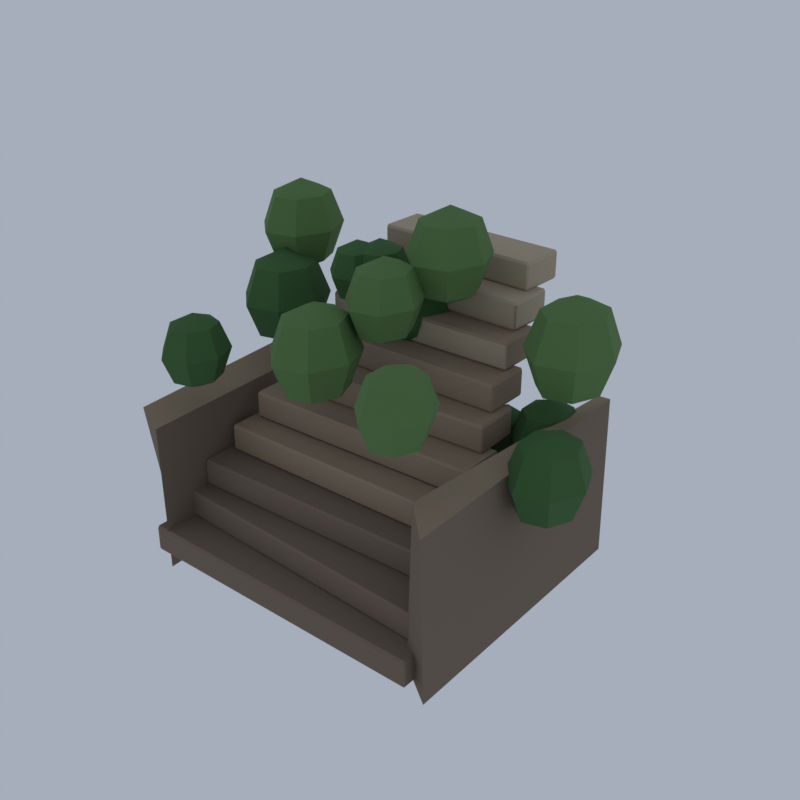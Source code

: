 # Source: FR02_02_forest_ruin_02.blend  (saved by Blender 5.2.45; exported with 4.5.12 LTS)
import bpy
from mathutils import Matrix  # noqa: F401  (used for matrix-valued properties, if any)

bpy.ops.wm.read_factory_settings(use_empty=True)
scene = bpy.context.scene
scene.name = 'Scene'

# ---- collections
col_collection = bpy.data.collections.new('Collection'); scene.collection.children.link(col_collection)

# ---- materials (node trees are filled in below, after node groups)
mat_vg_moss_grass = bpy.data.materials.new('vg_moss|Grass')
mat_vg_moss_grass.diffuse_color = (0.1062, 0.2047, 0.06191, 1.0)
mat_vg_ivy_grass = bpy.data.materials.new('vg_ivy|Grass')
mat_vg_ivy_grass.diffuse_color = (0.05112, 0.1332, 0.03847, 1.0)
mat_vg_f_cliff2_rock = bpy.data.materials.new('vg_f_cliff2|Rock')
mat_vg_f_cliff2_rock.diffuse_color = (0.1905, 0.139, 0.1011, 1.0)
mat_vg_f_cliff3_cobblestone = bpy.data.materials.new('vg_f_cliff3|Cobblestone')
mat_vg_f_cliff3_cobblestone.diffuse_color = (0.3112, 0.2349, 0.1573, 1.0)
mat_vg_f_cliff4_sandstone = bpy.data.materials.new('vg_f_cliff4|Sandstone')
mat_vg_f_cliff4_sandstone.diffuse_color = (0.4423, 0.3587, 0.2508, 1.0)

# ---- material node trees
mat_vg_moss_grass.use_nodes = True; mat_vg_moss_grass.node_tree.nodes.clear()
_N = mat_vg_moss_grass.node_tree.nodes; _L = mat_vg_moss_grass.node_tree.links
n0 = _N.new('ShaderNodeBsdfPrincipled'); n0.name = 'Principled BSDF'; n0.location = (-200, 100)
n0.inputs[0].default_value = (0.1062, 0.2047, 0.06191, 1.0)
n0.inputs[2].default_value = 1.0
n0.inputs[10].default_value = 0.005
n1 = _N.new('ShaderNodeOutputMaterial'); n1.name = 'Material Output'; n1.location = (200, 100)
_L.new(n0.outputs[0], n1.inputs[0])
n1.is_active_output = True
mat_vg_ivy_grass.use_nodes = True; mat_vg_ivy_grass.node_tree.nodes.clear()
_N = mat_vg_ivy_grass.node_tree.nodes; _L = mat_vg_ivy_grass.node_tree.links
n0 = _N.new('ShaderNodeBsdfPrincipled'); n0.name = 'Principled BSDF'; n0.location = (-200, 100)
n0.inputs[0].default_value = (0.05112, 0.1332, 0.03847, 1.0)
n0.inputs[2].default_value = 1.0
n0.inputs[10].default_value = 0.005
n1 = _N.new('ShaderNodeOutputMaterial'); n1.name = 'Material Output'; n1.location = (200, 100)
_L.new(n0.outputs[0], n1.inputs[0])
n1.is_active_output = True
mat_vg_f_cliff2_rock.use_nodes = True; mat_vg_f_cliff2_rock.node_tree.nodes.clear()
_N = mat_vg_f_cliff2_rock.node_tree.nodes; _L = mat_vg_f_cliff2_rock.node_tree.links
n0 = _N.new('ShaderNodeBsdfPrincipled'); n0.name = 'Principled BSDF'; n0.location = (-200, 100)
n0.inputs[0].default_value = (0.1905, 0.139, 0.1011, 1.0)
n0.inputs[2].default_value = 0.93
n0.inputs[10].default_value = 0.005
n1 = _N.new('ShaderNodeOutputMaterial'); n1.name = 'Material Output'; n1.location = (200, 100)
_L.new(n0.outputs[0], n1.inputs[0])
n1.is_active_output = True
mat_vg_f_cliff3_cobblestone.use_nodes = True; mat_vg_f_cliff3_cobblestone.node_tree.nodes.clear()
_N = mat_vg_f_cliff3_cobblestone.node_tree.nodes; _L = mat_vg_f_cliff3_cobblestone.node_tree.links
n0 = _N.new('ShaderNodeBsdfPrincipled'); n0.name = 'Principled BSDF'; n0.location = (-200, 100)
n0.inputs[0].default_value = (0.3112, 0.2349, 0.1573, 1.0)
n0.inputs[2].default_value = 0.9
n0.inputs[10].default_value = 0.005
n1 = _N.new('ShaderNodeOutputMaterial'); n1.name = 'Material Output'; n1.location = (200, 100)
_L.new(n0.outputs[0], n1.inputs[0])
n1.is_active_output = True
mat_vg_f_cliff4_sandstone.use_nodes = True; mat_vg_f_cliff4_sandstone.node_tree.nodes.clear()
_N = mat_vg_f_cliff4_sandstone.node_tree.nodes; _L = mat_vg_f_cliff4_sandstone.node_tree.links
n0 = _N.new('ShaderNodeBsdfPrincipled'); n0.name = 'Principled BSDF'; n0.location = (-200, 100)
n0.inputs[0].default_value = (0.4423, 0.3587, 0.2508, 1.0)
n0.inputs[2].default_value = 0.88
n0.inputs[10].default_value = 0.005
n1 = _N.new('ShaderNodeOutputMaterial'); n1.name = 'Material Output'; n1.location = (200, 100)
_L.new(n0.outputs[0], n1.inputs[0])
n1.is_active_output = True

# ---- world
world_world = bpy.data.worlds.new('World'); scene.world = world_world
world_world.use_nodes = True; world_world.node_tree.nodes.clear()
_N = world_world.node_tree.nodes; _L = world_world.node_tree.links
n0 = _N.new('ShaderNodeOutputWorld'); n0.name = 'World Output'; n0.location = (200, 100)
n1 = _N.new('ShaderNodeBackground'); n1.name = 'Background'; n1.location = (-200, 100)
n1.inputs[0].default_value = (0.42, 0.47, 0.55, 1.0)
n1.inputs[1].default_value = 0.9
_L.new(n1.outputs[0], n0.inputs[0])
n0.is_active_output = True
world_world.color = (0.05088, 0.05088, 0.05088)
world_world.sun_shadow_jitter_overblur = 0.0

# ---- meshes
me_forest_ruin = bpy.data.meshes.new('forest_ruin')
me_forest_ruin.from_pydata([(-8.779, 4.89, 21.64), (-8.779, 4.89, 14.02), (-6.552, 4.89, 20.52), (-7.39, 6.891, 20.52), (-9.275, 7.385, 20.52), (-10.79, 6.001, 20.52), (-10.79, 3.78, 20.52), (-9.275, 2.395, 20.52), (-7.39, 2.889, 20.52), (-5.629, 4.89, 17.83), (-6.815, 7.72, 17.83), (-9.48, 8.419, 17.83), (-11.62, 6.461, 17.83), (-11.62, 3.32, 17.83), (-9.48, 1.362, 17.83), (-6.815, 2.061, 17.83), (-6.552, 4.89, 15.14), (-7.39, 6.891, 15.14), (-9.275, 7.385, 15.14), (-10.79, 6.001, 15.14), (-10.79, 3.78, 15.14), (-9.275, 2.395, 15.14), (-7.39, 2.889, 15.14), (1.572, 4.708, 34.0), (1.572, 4.708, 25.08), (4.183, 4.708, 32.69), (3.2, 7.053, 32.69), (0.9913, 7.632, 32.69), (-0.7798, 6.009, 32.69), (-0.7798, 3.407, 32.69), (0.9913, 1.785, 32.69), (3.2, 2.364, 32.69), (5.264, 4.708, 29.54), (3.874, 8.024, 29.54), (0.7507, 8.843, 29.54), (-1.754, 6.548, 29.54), (-1.754, 2.868, 29.54), (0.7507, 0.5736, 29.54), (3.874, 1.393, 29.54), (4.183, 4.708, 26.39), (3.2, 7.053, 26.39), (0.9913, 7.632, 26.39), (-0.7798, 6.009, 26.39), (-0.7798, 3.407, 26.39), (0.9913, 1.785, 26.39), (3.2, 2.364, 26.39), (-16.65, 5.462, 32.84), (-16.65, 5.462, 23.87), (-14.03, 5.462, 31.53), (-15.01, 7.821, 31.53), (-17.24, 8.404, 31.53), (-19.02, 6.771, 31.53), (-19.02, 4.152, 31.53), (-17.24, 2.52, 31.53), (-15.01, 3.102, 31.53), (-12.94, 5.462, 28.35), (-14.34, 8.799, 28.35), (-17.48, 9.623, 28.35), (-20.0, 7.314, 28.35), (-20.0, 3.61, 28.35), (-17.48, 1.301, 28.35), (-14.34, 2.125, 28.35), (-14.03, 5.462, 25.18), (-15.01, 7.821, 25.18), (-17.24, 8.404, 25.18), (-19.02, 6.771, 25.18), (-19.02, 4.152, 25.18), (-17.24, 2.52, 25.18), (-15.01, 3.102, 25.18), (14.1, 5.05, 29.01), (14.1, 5.05, 19.41), (16.91, 5.05, 27.61), (15.85, 7.574, 27.61), (13.47, 8.197, 27.61), (11.57, 6.45, 27.61), (11.57, 3.649, 27.61), (13.47, 1.902, 27.61), (15.85, 2.526, 27.61), (18.07, 5.05, 24.21), (16.58, 8.619, 24.21), (13.21, 9.5, 24.21), (10.52, 7.03, 24.21), (10.52, 3.069, 24.21), (13.21, 0.5988, 24.21), (16.58, 1.48, 24.21), (16.91, 5.05, 20.82), (15.85, 7.574, 20.82), (13.47, 8.197, 20.82), (11.57, 6.45, 20.82), (11.57, 3.649, 20.82), (13.47, 1.902, 20.82), (15.85, 2.526, 20.82), (8.969, -3.466, 13.12), (8.969, -3.466, 5.248), (11.27, -3.466, 11.97), (10.41, -1.396, 11.97), (8.456, -0.8842, 11.97), (6.892, -2.317, 11.97), (6.892, -4.615, 11.97), (8.456, -6.047, 11.97), (10.41, -5.536, 11.97), (12.23, -3.466, 9.186), (11.0, -0.538, 9.186), (8.243, 0.1851, 9.186), (6.032, -1.841, 9.186), (6.032, -5.091, 9.186), (8.243, -7.117, 9.186), (11.0, -6.394, 9.186), (11.27, -3.466, 6.401), (10.41, -1.396, 6.401), (8.456, -0.8842, 6.401), (6.892, -2.317, 6.401), (6.892, -4.615, 6.401), (8.456, -6.047, 6.401), (10.41, -5.536, 6.401), (-0.564, -1.375, 30.68), (-0.564, -1.375, 22.77), (1.752, -1.375, 29.52), (0.8802, 0.7057, 29.52), (-1.079, 1.219, 29.52), (-2.651, -0.2201, 29.52), (-2.651, -2.529, 29.52), (-1.079, -3.969, 29.52), (0.8802, -3.455, 29.52), (2.712, -1.375, 26.73), (1.478, 1.567, 26.73), (-1.293, 2.294, 26.73), (-3.515, 0.2581, 26.73), (-3.515, -3.007, 26.73), (-1.293, -5.043, 26.73), (1.478, -4.317, 26.73), (1.752, -1.375, 23.93), (0.8802, 0.7057, 23.93), (-1.079, 1.219, 23.93), (-2.651, -0.2201, 23.93), (-2.651, -2.529, 23.93), (-1.079, -3.969, 23.93), (0.8802, -3.455, 23.93), (8.722, -10.91, 27.1), (8.722, -10.91, 19.47), (10.96, -10.91, 25.98), (10.11, -8.909, 25.98), (8.225, -8.413, 25.98), (6.71, -9.801, 25.98), (6.71, -12.03, 25.98), (8.225, -13.41, 25.98), (10.11, -12.92, 25.98), (11.88, -10.91, 23.29), (10.69, -8.078, 23.29), (8.02, -7.378, 23.29), (5.877, -9.34, 23.29), (5.877, -12.49, 23.29), (8.02, -14.45, 23.29), (10.69, -13.75, 23.29), (10.96, -10.91, 20.59), (10.11, -8.909, 20.59), (8.225, -8.413, 20.59), (6.71, -9.801, 20.59), (6.71, -12.03, 20.59), (8.225, -13.41, 20.59), (10.11, -12.92, 20.59), (-4.169, -6.137, 27.2), (-4.169, -6.137, 17.82), (-1.423, -6.137, 25.83), (-2.457, -3.67, 25.83), (-4.78, -3.061, 25.83), (-6.643, -4.768, 25.83), (-6.643, -7.505, 25.83), (-4.78, -9.212, 25.83), (-2.457, -8.603, 25.83), (-0.2857, -6.137, 22.51), (-1.748, -2.649, 22.51), (-5.033, -1.787, 22.51), (-7.668, -4.201, 22.51), (-7.668, -8.072, 22.51), (-5.033, -10.49, 22.51), (-1.748, -9.624, 22.51), (-1.423, -6.137, 19.2), (-2.457, -3.67, 19.2), (-4.78, -3.061, 19.2), (-6.643, -4.768, 19.2), (-6.643, -7.505, 19.2), (-4.78, -9.212, 19.2), (-2.457, -8.603, 19.2), (-14.73, -10.36, 24.72), (-14.73, -10.36, 17.61), (-12.65, -10.36, 23.68), (-13.44, -8.487, 23.68), (-15.2, -8.026, 23.68), (-16.61, -9.319, 23.68), (-16.61, -11.39, 23.68), (-15.2, -12.69, 23.68), (-13.44, -12.22, 23.68), (-11.79, -10.36, 21.16), (-12.9, -7.713, 21.16), (-15.39, -7.061, 21.16), (-17.38, -8.89, 21.16), (-17.38, -11.82, 21.16), (-15.39, -13.65, 21.16), (-12.9, -13.0, 21.16), (-12.65, -10.36, 18.65), (-13.44, -8.487, 18.65), (-15.2, -8.026, 18.65), (-16.61, -9.319, 18.65), (-16.61, -11.39, 18.65), (-15.2, -12.69, 18.65), (-13.44, -12.22, 18.65), (6.3, 6.005, 16.24), (6.3, 6.005, 8.588), (8.54, 6.005, 15.12), (7.697, 8.017, 15.12), (5.801, 8.514, 15.12), (4.282, 7.122, 15.12), (4.282, 4.888, 15.12), (5.801, 3.496, 15.12), (7.697, 3.993, 15.12), (9.468, 6.005, 12.41), (8.275, 8.851, 12.41), (5.595, 9.553, 12.41), (3.445, 7.584, 12.41), (3.445, 4.426, 12.41), (5.595, 2.457, 12.41), (8.275, 3.159, 12.41), (8.54, 6.005, 9.709), (7.697, 8.017, 9.709), (5.801, 8.514, 9.709), (4.282, 7.122, 9.709), (4.282, 4.888, 9.709), (5.801, 3.496, 9.709), (7.697, 3.993, 9.709), (-8.05, 3.639, 29.14), (-8.05, 3.639, 23.07), (-6.274, 3.639, 28.25), (-6.943, 5.234, 28.25), (-8.445, 5.627, 28.25), (-9.649, 4.524, 28.25), (-9.649, 2.754, 28.25), (-8.445, 1.651, 28.25), (-6.943, 2.045, 28.25), (-5.539, 3.639, 26.11), (-6.484, 5.894, 26.11), (-8.608, 6.451, 26.11), (-10.31, 4.891, 26.11), (-10.31, 2.388, 26.11), (-8.608, 0.8271, 26.11), (-6.484, 1.384, 26.11), (-6.274, 3.639, 23.96), (-6.943, 5.234, 23.96), (-8.445, 5.627, 23.96), (-9.649, 4.524, 23.96), (-9.649, 2.754, 23.96), (-8.445, 1.651, 23.96), (-6.943, 2.045, 23.96), (11.12, 6.784, 18.04), (11.12, 6.784, 10.42), (13.35, 6.784, 16.92), (12.51, 8.788, 16.92), (10.62, 9.282, 16.92), (9.108, 7.896, 16.92), (9.108, 5.672, 16.92), (10.62, 4.286, 16.92), (12.51, 4.781, 16.92), (14.27, 6.784, 14.23), (13.08, 9.617, 14.23), (10.42, 10.32, 14.23), (8.275, 8.357, 14.23), (8.275, 5.212, 14.23), (10.42, 3.251, 14.23), (13.08, 3.951, 14.23), (13.35, 6.784, 11.53), (12.51, 8.788, 11.53), (10.62, 9.282, 11.53), (9.108, 7.896, 11.53), (9.108, 5.672, 11.53), (10.62, 4.286, 11.53), (12.51, 4.781, 11.53), (-6.494, 4.972, 29.25), (-6.494, 4.972, 22.48), (-4.513, 4.972, 28.26), (-5.259, 6.751, 28.26), (-6.935, 7.191, 28.26), (-8.279, 5.959, 28.26), (-8.279, 3.984, 28.26), (-6.935, 2.753, 28.26), (-5.259, 3.192, 28.26), (-3.692, 4.972, 25.86), (-4.747, 7.488, 25.86), (-7.118, 8.11, 25.86), (-9.018, 6.368, 25.86), (-9.018, 3.575, 25.86), (-7.118, 1.834, 25.86), (-4.747, 2.455, 25.86), (-4.513, 4.972, 23.47), (-5.259, 6.751, 23.47), (-6.935, 7.191, 23.47), (-8.279, 5.959, 23.47), (-8.279, 3.984, 23.47), (-6.935, 2.753, 23.47), (-5.259, 3.192, 23.47), (16.48, -1.363, 20.21), (16.48, -1.363, 11.71), (18.97, -1.363, 18.97), (18.03, 0.8715, 18.97), (15.93, 1.423, 18.97), (14.24, -0.1229, 18.97), (14.24, -2.603, 18.97), (15.93, -4.149, 18.97), (18.03, -3.597, 18.97), (20.0, -1.363, 15.96), (18.68, 1.797, 15.96), (15.7, 2.577, 15.96), (13.31, 0.3907, 15.96), (13.31, -3.117, 15.96), (15.7, -5.303, 15.96), (18.68, -4.523, 15.96), (18.97, -1.363, 12.96), (18.03, 0.8715, 12.96), (15.93, 1.423, 12.96), (14.24, -0.1229, 12.96), (14.24, -2.603, 12.96), (15.93, -4.149, 12.96), (18.03, -3.597, 12.96), (-3.656, 7.214, 26.81), (-3.656, 7.214, 18.43), (-1.203, 7.214, 25.58), (-2.127, 9.417, 25.58), (-4.202, 9.961, 25.58), (-5.866, 8.437, 25.58), (-5.866, 5.992, 25.58), (-4.202, 4.467, 25.58), (-2.127, 5.012, 25.58), (-0.1872, 7.214, 22.62), (-1.493, 10.33, 22.62), (-4.428, 11.1, 22.62), (-6.781, 8.943, 22.62), (-6.781, 5.485, 22.62), (-4.428, 3.33, 22.62), (-1.493, 4.099, 22.62), (-1.203, 7.214, 19.66), (-2.127, 9.417, 19.66), (-4.202, 9.961, 19.66), (-5.866, 8.437, 19.66), (-5.866, 5.992, 19.66), (-4.202, 4.467, 19.66), (-2.127, 5.012, 19.66), (-15.67, 1.917, 27.13), (-15.67, 1.917, 17.59), (-12.88, 1.917, 25.73), (-13.93, 4.422, 25.73), (-16.29, 5.041, 25.73), (-18.18, 3.307, 25.73), (-18.18, 0.526, 25.73), (-16.29, -1.208, 25.73), (-13.93, -0.5892, 25.73), (-11.72, 1.917, 22.36), (-13.21, 5.46, 22.36), (-16.54, 6.336, 22.36), (-19.22, 3.883, 22.36), (-19.22, -0.05005, 22.36), (-16.54, -2.502, 22.36), (-13.21, -1.627, 22.36), (-12.88, 1.917, 18.99), (-13.93, 4.422, 18.99), (-16.29, 5.041, 18.99), (-18.18, 3.307, 18.99), (-18.18, 0.526, 18.99), (-16.29, -1.208, 18.99), (-13.93, -0.5892, 18.99), (-16.91, -14.76, 1.464), (-16.91, -14.92, 1.709), (-17.03, -14.76, 1.709), (-16.91, -14.92, 3.912), (-16.91, -14.76, 4.156), (-17.03, -14.76, 3.912), (-16.9, -10.42, 1.464), (-17.02, -10.42, 1.709), (-16.9, -10.26, 1.709), (-16.9, -10.42, 4.156), (-16.9, -10.26, 3.912), (-17.02, -10.42, 3.912), (12.77, -14.84, 1.464), (12.9, -14.85, 1.709), (12.77, -15.0, 1.709), (12.77, -14.84, 4.156), (12.77, -15.0, 3.912), (12.9, -14.85, 3.912), (12.78, -10.5, 1.464), (12.78, -10.34, 1.709), (12.9, -10.5, 1.709), (12.78, -10.5, 4.156), (12.9, -10.5, 3.912), (12.78, -10.34, 3.912), (-14.63, -6.614, 9.541), (-14.63, -6.77, 9.786), (-14.76, -6.616, 9.786), (-14.68, -2.27, 9.541), (-14.8, -2.272, 9.786), (-14.68, -2.115, 9.786), (10.55, -6.233, 9.541), (10.68, -6.231, 9.786), (10.55, -6.388, 9.786), (10.51, -1.889, 9.541), (10.51, -1.733, 9.786), (10.63, -1.887, 9.786), (-14.63, -6.77, 11.99), (-14.76, -6.616, 11.99), (-14.63, -6.614, 12.23), (-14.68, -2.27, 12.23), (-14.8, -2.272, 11.99), (-14.68, -2.115, 11.99), (10.51, -1.889, 12.23), (10.51, -1.733, 11.99), (10.55, -6.388, 11.99), (10.68, -6.231, 11.99), (-18.68, -11.4, 0.296), (-18.43, 14.08, 1.216), (-15.54, 14.21, 1.721), (-15.57, -14.79, 0.08641), (-15.48, -14.97, 14.92), (-18.58, -13.8, 15.61), (-15.55, 10.26, 15.77), (-18.57, 13.33, 16.95), (11.63, -13.1, 2.071), (11.11, 14.5, 2.649), (14.42, 12.15, 1.078), (14.16, -14.13, 0.0), (14.13, -14.68, 15.97), (11.65, -12.57, 17.19), (14.51, 11.42, 17.35), (11.7, 14.37, 15.63), (-16.21, -11.35, 4.156), (-16.21, -11.51, 4.401), (-16.33, -11.35, 4.401), (-16.21, -11.51, 6.604), (-16.21, -11.35, 6.849), (-16.33, -11.35, 6.604), (-16.08, -7.01, 4.156), (-16.2, -7.004, 4.401), (-16.07, -6.855, 4.401), (-16.08, -7.01, 6.849), (-16.07, -6.855, 6.604), (-16.2, -7.004, 6.604), (11.95, -12.67, 4.156), (12.08, -12.67, 4.401), (11.95, -12.82, 4.401), (11.95, -12.67, 6.849), (11.95, -12.82, 6.604), (12.08, -12.67, 6.604), (12.08, -8.324, 4.156), (12.09, -8.169, 4.401), (12.21, -8.33, 4.401), (12.08, -8.324, 6.849), (12.21, -8.33, 6.604), (12.09, -8.169, 6.604), (-13.86, -4.004, 12.23), (-13.86, -4.159, 12.48), (-13.99, -4.008, 12.48), (-13.95, 0.3395, 12.23), (-14.07, 0.3356, 12.48), (-13.95, 0.4946, 12.48), (9.824, -3.256, 12.23), (9.949, -3.252, 12.48), (9.827, -3.411, 12.48), (9.735, 1.087, 12.23), (9.732, 1.243, 12.48), (-15.36, -9.647, 6.849), (-15.35, -9.802, 7.093), (-15.48, -9.651, 7.093), (-15.35, -9.802, 9.296), (-15.36, -9.647, 9.541), (-15.48, -9.651, 9.296), (-15.45, -5.303, 6.849), (-15.57, -5.307, 7.093), (-15.45, -5.148, 7.093), (-15.45, -5.303, 9.541), (-15.45, -5.148, 9.296), (-15.57, -5.307, 9.296), (11.32, -8.786, 6.849), (11.45, -8.782, 7.093), (11.32, -8.941, 7.093), (11.32, -8.786, 9.541), (11.32, -8.941, 9.296), (11.45, -8.782, 9.296), (11.23, -4.443, 6.849), (11.23, -4.287, 7.093), (11.35, -4.439, 7.093), (11.23, -4.443, 9.541), (11.35, -4.439, 9.296), (11.23, -4.287, 9.296), (10.55, -6.233, 12.23), (10.63, -1.887, 11.99), (-12.38, 1.762, 17.62), (-12.38, 1.607, 17.86), (-12.51, 1.76, 17.86), (-12.38, 1.607, 20.07), (-12.38, 1.762, 20.31), (-12.51, 1.76, 20.07), (-12.44, 6.107, 17.62), (-12.56, 6.105, 17.86), (-12.44, 6.262, 17.86), (-12.44, 6.107, 20.31), (-12.44, 6.262, 20.07), (-12.56, 6.105, 20.07), (8.312, 2.149, 17.62), (8.437, 2.151, 17.86), (8.314, 1.994, 17.86), (8.312, 2.149, 20.31), (8.314, 1.994, 20.07), (8.437, 2.151, 20.07), (8.26, 6.494, 17.62), (8.258, 6.649, 17.86), (8.385, 6.496, 17.86), (8.26, 6.494, 20.31), (8.385, 6.496, 20.07), (8.258, 6.649, 20.07), (-13.86, -4.159, 14.68), (-13.86, -4.004, 14.93), (-13.99, -4.008, 14.68), (-13.95, 0.3395, 14.93), (-13.95, 0.4946, 14.68), (-14.07, 0.3356, 14.68), (9.824, -3.256, 14.93), (9.827, -3.411, 14.68), (9.949, -3.252, 14.68), (9.86, 1.091, 12.48), (9.735, 1.087, 14.93), (9.86, 1.091, 14.68), (9.732, 1.243, 14.68), (-11.63, 4.502, 20.31), (-11.62, 4.347, 20.55), (-11.75, 4.499, 20.55), (-11.62, 4.347, 22.76), (-11.63, 4.502, 23.0), (-11.75, 4.499, 22.76), (-11.7, 8.846, 20.31), (-11.82, 8.843, 20.55), (-11.7, 9.001, 20.55), (7.573, 4.997, 20.31), (7.698, 5.0, 20.55), (7.576, 4.841, 20.55), (7.573, 4.997, 23.0), (7.576, 4.841, 22.76), (7.698, 5.0, 22.76), (7.501, 9.341, 20.31), (7.498, 9.496, 20.55), (7.626, 9.344, 20.55), (-11.7, 9.001, 22.76), (-11.82, 8.843, 22.76), (-11.7, 8.846, 23.0), (7.501, 9.341, 23.0), (7.498, 9.496, 22.76), (7.626, 9.344, 22.76), (-13.07, -1.476, 14.93), (-13.06, -1.631, 15.17), (-13.19, -1.483, 15.17), (-13.06, -1.631, 17.37), (-13.07, -1.476, 17.62), (-13.19, -1.483, 17.37), (-13.23, 2.864, 14.93), (-13.35, 2.857, 15.17), (-13.24, 3.019, 15.17), (-13.23, 2.864, 17.62), (-13.24, 3.019, 17.37), (-13.35, 2.857, 17.37), (9.104, -0.1944, 14.93), (9.229, -0.1872, 15.17), (9.11, -0.3494, 15.17), (9.104, -0.1944, 17.62), (9.11, -0.3494, 17.37), (9.229, -0.1872, 17.37), (8.942, 4.146, 14.93), (8.937, 4.301, 15.17), (9.067, 4.153, 15.17), (8.942, 4.146, 17.62), (9.067, 4.153, 17.37), (8.937, 4.301, 17.37), (6.772, 7.427, 23.0), (6.897, 7.425, 23.25), (6.771, 7.272, 23.25), (6.809, 11.77, 23.0), (6.81, 11.93, 23.25), (6.933, 11.77, 23.25), (-10.9, 12.0, 23.0), (-10.93, 7.657, 23.0), (-11.06, 7.659, 23.25), (-11.02, 12.0, 23.25), (-10.93, 7.502, 23.25), (-10.93, 7.502, 25.45), (-11.06, 7.659, 25.45), (6.933, 11.77, 25.45), (6.81, 11.93, 25.45), (6.771, 7.272, 25.45), (6.897, 7.425, 25.45), (-11.02, 12.0, 25.45), (-10.2, 10.5, 25.69), (-10.2, 10.35, 25.94), (-10.32, 10.5, 25.94), (-10.2, 10.35, 28.14), (-10.2, 10.5, 28.39), (-10.32, 10.5, 28.14), (-10.14, 14.84, 25.69), (-10.26, 14.85, 25.94), (-10.14, 15.0, 25.94), (-10.14, 14.84, 28.39), (-10.14, 15.0, 28.14), (-10.26, 14.85, 28.14), (6.013, 10.17, 25.69), (6.138, 10.17, 25.94), (6.011, 10.02, 25.94), (6.013, 10.17, 28.39), (6.011, 10.02, 28.14), (6.138, 10.17, 28.14), (6.07, 14.51, 25.69), (6.072, 14.67, 25.94), (6.195, 14.51, 25.94), (6.07, 14.51, 28.39), (6.195, 14.51, 28.14), (6.072, 14.67, 28.14), (-10.93, 7.657, 25.69), (-10.9, 12.16, 23.25), (-10.9, 12.0, 25.69), (-10.9, 12.16, 25.45), (6.772, 7.427, 25.69), (6.809, 11.77, 25.69)], [], [(0, 2, 3), (1, 17, 16), (2, 9, 10, 3), (9, 16, 17, 10), (0, 3, 4), (1, 18, 17), (3, 10, 11, 4), (10, 17, 18, 11), (0, 4, 5), (1, 19, 18), (4, 11, 12, 5), (11, 18, 19, 12), (0, 5, 6), (1, 20, 19), (5, 12, 13, 6), (12, 19, 20, 13), (0, 6, 7), (1, 21, 20), (6, 13, 14, 7), (13, 20, 21, 14), (0, 7, 8), (1, 22, 21), (7, 14, 15, 8), (14, 21, 22, 15), (0, 8, 2), (1, 16, 22), (8, 15, 9, 2), (15, 22, 16, 9), (23, 25, 26), (24, 40, 39), (25, 32, 33, 26), (32, 39, 40, 33), (23, 26, 27), (24, 41, 40), (26, 33, 34, 27), (33, 40, 41, 34), (23, 27, 28), (24, 42, 41), (27, 34, 35, 28), (34, 41, 42, 35), (23, 28, 29), (24, 43, 42), (28, 35, 36, 29), (35, 42, 43, 36), (23, 29, 30), (24, 44, 43), (29, 36, 37, 30), (36, 43, 44, 37), (23, 30, 31), (24, 45, 44), (30, 37, 38, 31), (37, 44, 45, 38), (23, 31, 25), (24, 39, 45), (31, 38, 32, 25), (38, 45, 39, 32), (46, 48, 49), (47, 63, 62), (48, 55, 56, 49), (55, 62, 63, 56), (46, 49, 50), (47, 64, 63), (49, 56, 57, 50), (56, 63, 64, 57), (46, 50, 51), (47, 65, 64), (50, 57, 58, 51), (57, 64, 65, 58), (46, 51, 52), (47, 66, 65), (51, 58, 59, 52), (58, 65, 66, 59), (46, 52, 53), (47, 67, 66), (52, 59, 60, 53), (59, 66, 67, 60), (46, 53, 54), (47, 68, 67), (53, 60, 61, 54), (60, 67, 68, 61), (46, 54, 48), (47, 62, 68), (54, 61, 55, 48), (61, 68, 62, 55), (69, 71, 72), (70, 86, 85), (71, 78, 79, 72), (78, 85, 86, 79), (69, 72, 73), (70, 87, 86), (72, 79, 80, 73), (79, 86, 87, 80), (69, 73, 74), (70, 88, 87), (73, 80, 81, 74), (80, 87, 88, 81), (69, 74, 75), (70, 89, 88), (74, 81, 82, 75), (81, 88, 89, 82), (69, 75, 76), (70, 90, 89), (75, 82, 83, 76), (82, 89, 90, 83), (69, 76, 77), (70, 91, 90), (76, 83, 84, 77), (83, 90, 91, 84), (69, 77, 71), (70, 85, 91), (77, 84, 78, 71), (84, 91, 85, 78), (92, 94, 95), (93, 109, 108), (94, 101, 102, 95), (101, 108, 109, 102), (92, 95, 96), (93, 110, 109), (95, 102, 103, 96), (102, 109, 110, 103), (92, 96, 97), (93, 111, 110), (96, 103, 104, 97), (103, 110, 111, 104), (92, 97, 98), (93, 112, 111), (97, 104, 105, 98), (104, 111, 112, 105), (92, 98, 99), (93, 113, 112), (98, 105, 106, 99), (105, 112, 113, 106), (92, 99, 100), (93, 114, 113), (99, 106, 107, 100), (106, 113, 114, 107), (92, 100, 94), (93, 108, 114), (100, 107, 101, 94), (107, 114, 108, 101), (115, 117, 118), (116, 132, 131), (117, 124, 125, 118), (124, 131, 132, 125), (115, 118, 119), (116, 133, 132), (118, 125, 126, 119), (125, 132, 133, 126), (115, 119, 120), (116, 134, 133), (119, 126, 127, 120), (126, 133, 134, 127), (115, 120, 121), (116, 135, 134), (120, 127, 128, 121), (127, 134, 135, 128), (115, 121, 122), (116, 136, 135), (121, 128, 129, 122), (128, 135, 136, 129), (115, 122, 123), (116, 137, 136), (122, 129, 130, 123), (129, 136, 137, 130), (115, 123, 117), (116, 131, 137), (123, 130, 124, 117), (130, 137, 131, 124), (138, 140, 141), (139, 155, 154), (140, 147, 148, 141), (147, 154, 155, 148), (138, 141, 142), (139, 156, 155), (141, 148, 149, 142), (148, 155, 156, 149), (138, 142, 143), (139, 157, 156), (142, 149, 150, 143), (149, 156, 157, 150), (138, 143, 144), (139, 158, 157), (143, 150, 151, 144), (150, 157, 158, 151), (138, 144, 145), (139, 159, 158), (144, 151, 152, 145), (151, 158, 159, 152), (138, 145, 146), (139, 160, 159), (145, 152, 153, 146), (152, 159, 160, 153), (138, 146, 140), (139, 154, 160), (146, 153, 147, 140), (153, 160, 154, 147), (161, 163, 164), (162, 178, 177), (163, 170, 171, 164), (170, 177, 178, 171), (161, 164, 165), (162, 179, 178), (164, 171, 172, 165), (171, 178, 179, 172), (161, 165, 166), (162, 180, 179), (165, 172, 173, 166), (172, 179, 180, 173), (161, 166, 167), (162, 181, 180), (166, 173, 174, 167), (173, 180, 181, 174), (161, 167, 168), (162, 182, 181), (167, 174, 175, 168), (174, 181, 182, 175), (161, 168, 169), (162, 183, 182), (168, 175, 176, 169), (175, 182, 183, 176), (161, 169, 163), (162, 177, 183), (169, 176, 170, 163), (176, 183, 177, 170), (184, 186, 187), (185, 201, 200), (186, 193, 194, 187), (193, 200, 201, 194), (184, 187, 188), (185, 202, 201), (187, 194, 195, 188), (194, 201, 202, 195), (184, 188, 189), (185, 203, 202), (188, 195, 196, 189), (195, 202, 203, 196), (184, 189, 190), (185, 204, 203), (189, 196, 197, 190), (196, 203, 204, 197), (184, 190, 191), (185, 205, 204), (190, 197, 198, 191), (197, 204, 205, 198), (184, 191, 192), (185, 206, 205), (191, 198, 199, 192), (198, 205, 206, 199), (184, 192, 186), (185, 200, 206), (192, 199, 193, 186), (199, 206, 200, 193), (207, 209, 210), (208, 224, 223), (209, 216, 217, 210), (216, 223, 224, 217), (207, 210, 211), (208, 225, 224), (210, 217, 218, 211), (217, 224, 225, 218), (207, 211, 212), (208, 226, 225), (211, 218, 219, 212), (218, 225, 226, 219), (207, 212, 213), (208, 227, 226), (212, 219, 220, 213), (219, 226, 227, 220), (207, 213, 214), (208, 228, 227), (213, 220, 221, 214), (220, 227, 228, 221), (207, 214, 215), (208, 229, 228), (214, 221, 222, 215), (221, 228, 229, 222), (207, 215, 209), (208, 223, 229), (215, 222, 216, 209), (222, 229, 223, 216), (230, 232, 233), (231, 247, 246), (232, 239, 240, 233), (239, 246, 247, 240), (230, 233, 234), (231, 248, 247), (233, 240, 241, 234), (240, 247, 248, 241), (230, 234, 235), (231, 249, 248), (234, 241, 242, 235), (241, 248, 249, 242), (230, 235, 236), (231, 250, 249), (235, 242, 243, 236), (242, 249, 250, 243), (230, 236, 237), (231, 251, 250), (236, 243, 244, 237), (243, 250, 251, 244), (230, 237, 238), (231, 252, 251), (237, 244, 245, 238), (244, 251, 252, 245), (230, 238, 232), (231, 246, 252), (238, 245, 239, 232), (245, 252, 246, 239), (253, 255, 256), (254, 270, 269), (255, 262, 263, 256), (262, 269, 270, 263), (253, 256, 257), (254, 271, 270), (256, 263, 264, 257), (263, 270, 271, 264), (253, 257, 258), (254, 272, 271), (257, 264, 265, 258), (264, 271, 272, 265), (253, 258, 259), (254, 273, 272), (258, 265, 266, 259), (265, 272, 273, 266), (253, 259, 260), (254, 274, 273), (259, 266, 267, 260), (266, 273, 274, 267), (253, 260, 261), (254, 275, 274), (260, 267, 268, 261), (267, 274, 275, 268), (253, 261, 255), (254, 269, 275), (261, 268, 262, 255), (268, 275, 269, 262), (276, 278, 279), (277, 293, 292), (278, 285, 286, 279), (285, 292, 293, 286), (276, 279, 280), (277, 294, 293), (279, 286, 287, 280), (286, 293, 294, 287), (276, 280, 281), (277, 295, 294), (280, 287, 288, 281), (287, 294, 295, 288), (276, 281, 282), (277, 296, 295), (281, 288, 289, 282), (288, 295, 296, 289), (276, 282, 283), (277, 297, 296), (282, 289, 290, 283), (289, 296, 297, 290), (276, 283, 284), (277, 298, 297), (283, 290, 291, 284), (290, 297, 298, 291), (276, 284, 278), (277, 292, 298), (284, 291, 285, 278), (291, 298, 292, 285), (299, 301, 302), (300, 316, 315), (301, 308, 309, 302), (308, 315, 316, 309), (299, 302, 303), (300, 317, 316), (302, 309, 310, 303), (309, 316, 317, 310), (299, 303, 304), (300, 318, 317), (303, 310, 311, 304), (310, 317, 318, 311), (299, 304, 305), (300, 319, 318), (304, 311, 312, 305), (311, 318, 319, 312), (299, 305, 306), (300, 320, 319), (305, 312, 313, 306), (312, 319, 320, 313), (299, 306, 307), (300, 321, 320), (306, 313, 314, 307), (313, 320, 321, 314), (299, 307, 301), (300, 315, 321), (307, 314, 308, 301), (314, 321, 315, 308), (322, 324, 325), (323, 339, 338), (324, 331, 332, 325), (331, 338, 339, 332), (322, 325, 326), (323, 340, 339), (325, 332, 333, 326), (332, 339, 340, 333), (322, 326, 327), (323, 341, 340), (326, 333, 334, 327), (333, 340, 341, 334), (322, 327, 328), (323, 342, 341), (327, 334, 335, 328), (334, 341, 342, 335), (322, 328, 329), (323, 343, 342), (328, 335, 336, 329), (335, 342, 343, 336), (322, 329, 330), (323, 344, 343), (329, 336, 337, 330), (336, 343, 344, 337), (322, 330, 324), (323, 338, 344), (330, 337, 331, 324), (337, 344, 338, 331), (345, 347, 348), (346, 362, 361), (347, 354, 355, 348), (354, 361, 362, 355), (345, 348, 349), (346, 363, 362), (348, 355, 356, 349), (355, 362, 363, 356), (345, 349, 350), (346, 364, 363), (349, 356, 357, 350), (356, 363, 364, 357), (345, 350, 351), (346, 365, 364), (350, 357, 358, 351), (357, 364, 365, 358), (345, 351, 352), (346, 366, 365), (351, 358, 359, 352), (358, 365, 366, 359), (345, 352, 353), (346, 367, 366), (352, 359, 360, 353), (359, 366, 367, 360), (345, 353, 347), (346, 361, 367), (353, 360, 354, 347), (360, 367, 361, 354), (368, 369, 370), (371, 372, 373), (374, 375, 376), (377, 378, 379), (380, 381, 382), (383, 384, 385), (386, 387, 388), (389, 390, 391), (374, 368, 370, 375), (369, 371, 373, 370), (372, 377, 379, 373), (378, 376, 375, 379), (386, 374, 376, 387), (377, 389, 391, 378), (390, 388, 387, 391), (380, 386, 388, 381), (389, 383, 385, 390), (384, 382, 381, 385), (368, 380, 382, 369), (383, 372, 371, 384), (374, 386, 380, 368), (370, 373, 379, 375), (382, 384, 371, 369), (389, 377, 372, 383), (376, 378, 391, 387), (388, 390, 385, 381), (392, 393, 394), (395, 396, 397), (398, 399, 400), (401, 402, 403), (395, 392, 394, 396), (393, 404, 405, 394), (406, 407, 408, 405), (409, 397, 396, 408), (401, 395, 397, 402), (407, 410, 411, 409), (398, 401, 403, 399), (412, 400, 399, 413), (392, 398, 400, 393), (395, 401, 398, 392), (394, 405, 408, 396), (414, 415, 416, 417), (414, 417, 418, 419), (417, 416, 420, 418), (416, 415, 421, 420), (415, 414, 419, 421), (422, 423, 424, 425), (422, 425, 426, 427), (425, 424, 428, 426), (424, 423, 429, 428), (423, 422, 427, 429), (430, 431, 432), (433, 434, 435), (436, 437, 438), (439, 440, 441), (442, 443, 444), (445, 446, 447), (448, 449, 450), (451, 452, 453), (436, 430, 432, 437), (431, 433, 435, 432), (434, 439, 441, 435), (440, 438, 437, 441), (448, 436, 438, 449), (439, 451, 453, 440), (452, 450, 449, 453), (442, 448, 450, 443), (451, 445, 447, 452), (446, 444, 443, 447), (430, 442, 444, 431), (445, 434, 433, 446), (436, 448, 442, 430), (432, 435, 441, 437), (444, 446, 433, 431), (451, 439, 434, 445), (438, 440, 453, 449), (450, 452, 447, 443), (454, 455, 456), (457, 458, 459), (460, 461, 462), (463, 457, 459, 464), (454, 460, 462, 455), (465, 466, 467), (468, 469, 470), (471, 472, 473), (474, 475, 476), (477, 478, 479), (480, 481, 482), (483, 484, 485), (486, 487, 488), (471, 465, 467, 472), (466, 468, 470, 467), (469, 474, 476, 470), (475, 473, 472, 476), (483, 471, 473, 484), (474, 486, 488, 475), (487, 485, 484, 488), (477, 483, 485, 478), (486, 480, 482, 487), (481, 479, 478, 482), (465, 477, 479, 466), (480, 469, 468, 481), (471, 483, 477, 465), (467, 470, 476, 472), (479, 481, 468, 466), (486, 474, 469, 480), (473, 475, 488, 484), (485, 487, 482, 478), (404, 406, 405), (407, 409, 408), (489, 412, 413), (410, 490, 411), (490, 403, 402, 411), (410, 489, 413, 490), (489, 406, 404, 412), (400, 412, 404, 393), (410, 407, 406, 489), (397, 409, 411, 402), (403, 490, 413, 399), (491, 492, 493), (494, 495, 496), (497, 498, 499), (500, 501, 502), (503, 504, 505), (506, 507, 508), (509, 510, 511), (512, 513, 514), (497, 491, 493, 498), (492, 494, 496, 493), (495, 500, 502, 496), (501, 499, 498, 502), (509, 497, 499, 510), (500, 512, 514, 501), (513, 511, 510, 514), (503, 509, 511, 504), (512, 506, 508, 513), (507, 505, 504, 508), (491, 503, 505, 492), (506, 495, 494, 507), (497, 509, 503, 491), (493, 496, 502, 498), (505, 507, 494, 492), (512, 500, 495, 506), (499, 501, 514, 510), (511, 513, 508, 504), (419, 418, 420, 421), (427, 426, 428, 429), (515, 516, 517), (518, 519, 520), (521, 522, 523), (463, 464, 524), (525, 526, 527), (457, 454, 456, 458), (455, 515, 517, 456), (516, 518, 520, 517), (519, 459, 458, 520), (518, 525, 527, 519), (526, 524, 464, 527), (460, 463, 524, 461), (525, 521, 523, 526), (522, 462, 461, 523), (521, 516, 515, 522), (457, 463, 460, 454), (456, 517, 520, 458), (462, 522, 515, 455), (525, 518, 516, 521), (459, 519, 527, 464), (524, 526, 523, 461), (528, 529, 530), (531, 532, 533), (534, 535, 536), (537, 538, 539), (540, 541, 542), (543, 544, 545), (534, 528, 530, 535), (546, 536, 535, 547), (543, 534, 536, 544), (548, 549, 550, 546), (537, 543, 545, 538), (549, 540, 542, 551), (528, 537, 539, 529), (540, 532, 531, 541), (534, 543, 537, 528), (530, 533, 547, 535), (549, 548, 532, 540), (545, 551, 542, 538), (552, 553, 554), (555, 556, 557), (558, 559, 560), (561, 562, 563), (564, 565, 566), (567, 568, 569), (570, 571, 572), (573, 574, 575), (558, 552, 554, 559), (553, 555, 557, 554), (556, 561, 563, 557), (562, 560, 559, 563), (570, 558, 560, 571), (561, 573, 575, 562), (574, 572, 571, 575), (564, 570, 572, 565), (573, 567, 569, 574), (568, 566, 565, 569), (552, 564, 566, 553), (567, 556, 555, 568), (558, 570, 564, 552), (554, 557, 563, 559), (566, 568, 555, 553), (573, 561, 556, 567), (560, 562, 575, 571), (572, 574, 569, 565), (576, 577, 578), (579, 580, 581), (582, 583, 584, 585), (586, 587, 588, 584), (589, 581, 580, 590), (576, 579, 581, 577), (591, 578, 577, 592), (582, 579, 576, 583), (584, 588, 593, 585), (594, 595, 596), (597, 598, 599), (600, 601, 602), (603, 604, 605), (606, 607, 608), (609, 610, 611), (612, 613, 614), (615, 616, 617), (600, 594, 596, 601), (595, 597, 599, 596), (598, 603, 605, 599), (604, 602, 601, 605), (612, 600, 602, 613), (603, 615, 617, 604), (616, 614, 613, 617), (606, 612, 614, 607), (615, 609, 611, 616), (610, 608, 607, 611), (594, 606, 608, 595), (609, 598, 597, 610), (600, 612, 606, 594), (596, 599, 605, 601), (608, 610, 597, 595), (615, 603, 598, 609), (602, 604, 617, 613), (614, 616, 611, 607), (548, 546, 547), (549, 551, 550), (529, 531, 533, 530), (532, 548, 547, 533), (551, 545, 544, 550), (541, 539, 538, 542), (539, 541, 531, 529), (536, 546, 550, 544), (583, 586, 584), (587, 618, 588), (582, 585, 619), (620, 621, 593), (622, 591, 592), (623, 589, 590), (618, 620, 593, 588), (621, 619, 585, 593), (579, 582, 619, 580), (620, 623, 590, 621), (623, 622, 592, 589), (583, 576, 578, 586), (622, 618, 587, 591), (578, 591, 587, 586), (623, 620, 618, 622), (619, 621, 590, 580), (581, 589, 592, 577)])
me_forest_ruin.polygons.foreach_set('use_smooth', [True] * 720)
me_forest_ruin.polygons.foreach_set('material_index', [0, 0, 0, 0, 0, 0, 0, 0, 0, 0, 0, 0, 0, 0, 0, 0, 0, 0, 0, 0, 0, 0, 0, 0, 0, 0, 0, 0, 0, 0, 0, 0, 0, 0, 0, 0, 0, 0, 0, 0, 0, 0, 0, 0, 0, 0, 0, 0, 0, 0, 0, 0, 0, 0, 0, 0, 0, 0, 0, 0, 0, 0, 0, 0, 0, 0, 0, 0, 0, 0, 0, 0, 0, 0, 0, 0, 0, 0, 0, 0, 0, 0, 0, 0, 0, 0, 0, 0, 0, 0, 0, 0, 0, 0, 0, 0, 0, 0, 0, 0, 0, 0, 0, 0, 0, 0, 0, 0, 0, 0, 0, 0, 0, 0, 0, 0, 0, 0, 0, 0, 0, 0, 0, 0, 0, 0, 0, 0, 0, 0, 0, 0, 0, 0, 0, 0, 0, 0, 0, 0, 0, 0, 0, 0, 0, 0, 0, 0, 0, 0, 0, 0, 0, 0, 0, 0, 0, 0, 0, 0, 0, 0, 0, 0, 0, 0, 0, 0, 0, 0, 0, 0, 0, 0, 0, 0, 0, 0, 0, 0, 0, 0, 0, 0, 0, 0, 0, 0, 0, 0, 0, 0, 0, 0, 0, 0, 0, 0, 0, 0, 0, 0, 0, 0, 0, 0, 0, 0, 0, 0, 0, 0, 0, 0, 0, 0, 0, 0, 0, 0, 0, 0, 0, 0, 1, 1, 1, 1, 1, 1, 1, 1, 1, 1, 1, 1, 1, 1, 1, 1, 1, 1, 1, 1, 1, 1, 1, 1, 1, 1, 1, 1, 1, 1, 1, 1, 1, 1, 1, 1, 1, 1, 1, 1, 1, 1, 1, 1, 1, 1, 1, 1, 1, 1, 1, 1, 1, 1, 1, 1, 1, 1, 1, 1, 1, 1, 1, 1, 1, 1, 1, 1, 1, 1, 1, 1, 1, 1, 1, 1, 1, 1, 1, 1, 1, 1, 1, 1, 1, 1, 1, 1, 1, 1, 1, 1, 1, 1, 1, 1, 1, 1, 1, 1, 1, 1, 1, 1, 1, 1, 1, 1, 1, 1, 1, 1, 1, 1, 1, 1, 1, 1, 1, 1, 1, 1, 1, 1, 1, 1, 1, 1, 1, 1, 1, 1, 1, 1, 1, 1, 1, 1, 1, 1, 1, 1, 1, 1, 1, 1, 1, 1, 1, 1, 1, 1, 1, 1, 1, 1, 1, 1, 1, 1, 1, 1, 1, 1, 1, 1, 1, 1, 1, 1, 1, 1, 1, 1, 1, 1, 1, 1, 1, 1, 1, 1, 1, 1, 1, 1, 1, 1, 1, 1, 1, 1, 1, 1, 1, 1, 1, 1, 1, 1, 1, 1, 1, 1, 1, 1, 1, 1, 1, 1, 1, 1, 1, 1, 1, 1, 1, 1, 1, 1, 1, 1, 1, 1, 2, 2, 2, 2, 2, 2, 2, 2, 2, 2, 2, 2, 2, 2, 2, 2, 2, 2, 2, 2, 2, 2, 2, 2, 2, 2, 2, 2, 2, 2, 2, 2, 2, 2, 2, 2, 2, 2, 2, 2, 2, 2, 2, 2, 2, 2, 2, 2, 2, 2, 2, 2, 2, 2, 2, 2, 2, 2, 2, 2, 2, 2, 2, 2, 2, 2, 2, 2, 2, 2, 2, 2, 2, 2, 2, 2, 2, 2, 2, 2, 2, 2, 2, 2, 2, 2, 2, 2, 2, 2, 2, 2, 2, 2, 2, 2, 2, 2, 2, 2, 2, 2, 2, 2, 2, 2, 2, 2, 3, 3, 3, 3, 3, 3, 3, 3, 3, 3, 3, 3, 3, 3, 3, 3, 3, 3, 3, 3, 3, 3, 3, 3, 3, 3, 3, 3, 3, 3, 3, 3, 3, 3, 3, 3, 3, 3, 3, 3, 3, 3, 3, 3, 3, 3, 3, 3, 3, 3, 3, 3, 3, 3, 3, 3, 3, 3, 3, 3, 3, 3, 3, 3, 3, 3, 3, 3, 3, 3, 3, 3, 3, 3, 3, 3, 3, 3, 3, 3, 3, 3, 3, 3, 3, 3, 3, 3, 3, 3, 3, 3, 3, 3, 3, 3, 3, 3, 3, 3, 3, 3, 3, 3, 3, 3, 3, 3, 3, 3, 3, 3, 3, 4, 4, 4, 4, 4, 4, 4, 4, 4, 4, 4, 4, 4, 4, 4, 4, 4, 4, 4, 4, 4, 4, 4, 4, 4, 4, 4, 4, 4, 4, 4, 4, 4, 4, 4, 4, 4, 4, 4, 4, 4, 4, 4, 4, 4, 4, 4, 4, 4, 4, 4])
_k = set([(2, 3), (2, 8), (2, 9), (3, 4), (3, 10), (4, 5), (4, 11), (5, 6), (5, 12), (6, 7), (6, 13), (7, 8), (7, 14), (8, 15), (9, 10), (9, 15), (9, 16), (10, 11), (10, 17), (11, 12), (11, 18), (12, 13), (12, 19), (13, 14), (13, 20), (14, 15), (14, 21), (15, 22), (16, 17), (16, 22), (17, 18), (18, 19), (19, 20), (20, 21), (21, 22), (25, 26), (25, 31), (25, 32), (26, 27), (26, 33), (27, 28), (27, 34), (28, 29), (28, 35), (29, 30), (29, 36), (30, 31), (30, 37), (31, 38), (32, 33), (32, 38), (32, 39), (33, 34), (33, 40), (34, 35), (34, 41), (35, 36), (35, 42), (36, 37), (36, 43), (37, 38), (37, 44), (38, 45), (39, 40), (39, 45), (40, 41), (41, 42), (42, 43), (43, 44), (44, 45), (48, 49), (48, 54), (48, 55), (49, 50), (49, 56), (50, 51), (50, 57), (51, 52), (51, 58), (52, 53), (52, 59), (53, 54), (53, 60), (54, 61), (55, 56), (55, 61), (55, 62), (56, 57), (56, 63), (57, 58), (57, 64), (58, 59), (58, 65), (59, 60), (59, 66), (60, 61), (60, 67), (61, 68), (62, 63), (62, 68), (63, 64), (64, 65), (65, 66), (66, 67), (67, 68), (71, 72), (71, 77), (71, 78), (72, 73), (72, 79), (73, 74), (73, 80), (74, 75), (74, 81), (75, 76), (75, 82), (76, 77), (76, 83), (77, 84), (78, 79), (78, 84), (78, 85), (79, 80), (79, 86), (80, 81), (80, 87), (81, 82), (81, 88), (82, 83), (82, 89), (83, 84), (83, 90), (84, 91), (85, 86), (85, 91), (86, 87), (87, 88), (88, 89), (89, 90), (90, 91), (94, 95), (94, 100), (94, 101), (95, 96), (95, 102), (96, 97), (96, 103), (97, 98), (97, 104), (98, 99), (98, 105), (99, 100), (99, 106), (100, 107), (101, 102), (101, 107), (101, 108), (102, 103), (102, 109), (103, 104), (103, 110), (104, 105), (104, 111), (105, 106), (105, 112), (106, 107), (106, 113), (107, 114), (108, 109), (108, 114), (109, 110), (110, 111), (111, 112), (112, 113), (113, 114), (117, 118), (117, 123), (117, 124), (118, 119), (118, 125), (119, 120), (119, 126), (120, 121), (120, 127), (121, 122), (121, 128), (122, 123), (122, 129), (123, 130), (124, 125), (124, 130), (124, 131), (125, 126), (125, 132), (126, 127), (126, 133), (127, 128), (127, 134), (128, 129), (128, 135), (129, 130), (129, 136), (130, 137), (131, 132), (131, 137), (132, 133), (133, 134), (134, 135), (135, 136), (136, 137), (140, 141), (140, 146), (140, 147), (141, 142), (141, 148), (142, 143), (142, 149), (143, 144), (143, 150), (144, 145), (144, 151), (145, 146), (145, 152), (146, 153), (147, 148), (147, 153), (147, 154), (148, 149), (148, 155), (149, 150), (149, 156), (150, 151), (150, 157), (151, 152), (151, 158), (152, 153), (152, 159), (153, 160), (154, 155), (154, 160), (155, 156), (156, 157), (157, 158), (158, 159), (159, 160), (163, 164), (163, 169), (163, 170), (164, 165), (164, 171), (165, 166), (165, 172), (166, 167), (166, 173), (167, 168), (167, 174), (168, 169), (168, 175), (169, 176), (170, 171), (170, 176), (170, 177), (171, 172), (171, 178), (172, 173), (172, 179), (173, 174), (173, 180), (174, 175), (174, 181), (175, 176), (175, 182), (176, 183), (177, 178), (177, 183), (178, 179), (179, 180), (180, 181), (181, 182), (182, 183), (186, 187), (186, 192), (186, 193), (187, 188), (187, 194), (188, 189), (188, 195), (189, 190), (189, 196), (190, 191), (190, 197), (191, 192), (191, 198), (192, 199), (193, 194), (193, 199), (193, 200), (194, 195), (194, 201), (195, 196), (195, 202), (196, 197), (196, 203), (197, 198), (197, 204), (198, 199), (198, 205), (199, 206), (200, 201), (200, 206), (201, 202), (202, 203), (203, 204), (204, 205), (205, 206), (209, 210), (209, 215), (209, 216), (210, 211), (210, 217), (211, 212), (211, 218), (212, 213), (212, 219), (213, 214), (213, 220), (214, 215), (214, 221), (215, 222), (216, 217), (216, 222), (216, 223), (217, 218), (217, 224), (218, 219), (218, 225), (219, 220), (219, 226), (220, 221), (220, 227), (221, 222), (221, 228), (222, 229), (223, 224), (223, 229), (224, 225), (225, 226), (226, 227), (227, 228), (228, 229), (232, 233), (232, 238), (232, 239), (233, 234), (233, 240), (234, 235), (234, 241), (235, 236), (235, 242), (236, 237), (236, 243), (237, 238), (237, 244), (238, 245), (239, 240), (239, 245), (239, 246), (240, 241), (240, 247), (241, 242), (241, 248), (242, 243), (242, 249), (243, 244), (243, 250), (244, 245), (244, 251), (245, 252), (246, 247), (246, 252), (247, 248), (248, 249), (249, 250), (250, 251), (251, 252), (255, 256), (255, 261), (255, 262), (256, 257), (256, 263), (257, 258), (257, 264), (258, 259), (258, 265), (259, 260), (259, 266), (260, 261), (260, 267), (261, 268), (262, 263), (262, 268), (262, 269), (263, 264), (263, 270), (264, 265), (264, 271), (265, 266), (265, 272), (266, 267), (266, 273), (267, 268), (267, 274), (268, 275), (269, 270), (269, 275), (270, 271), (271, 272), (272, 273), (273, 274), (274, 275), (278, 279), (278, 284), (278, 285), (279, 280), (279, 286), (280, 281), (280, 287), (281, 282), (281, 288), (282, 283), (282, 289), (283, 284), (283, 290), (284, 291), (285, 286), (285, 291), (285, 292), (286, 287), (286, 293), (287, 288), (287, 294), (288, 289), (288, 295), (289, 290), (289, 296), (290, 291), (290, 297), (291, 298), (292, 293), (292, 298), (293, 294), (294, 295), (295, 296), (296, 297), (297, 298), (301, 302), (301, 307), (301, 308), (302, 303), (302, 309), (303, 304), (303, 310), (304, 305), (304, 311), (305, 306), (305, 312), (306, 307), (306, 313), (307, 314), (308, 309), (308, 314), (308, 315), (309, 310), (309, 316), (310, 311), (310, 317), (311, 312), (311, 318), (312, 313), (312, 319), (313, 314), (313, 320), (314, 321), (315, 316), (315, 321), (316, 317), (317, 318), (318, 319), (319, 320), (320, 321), (324, 325), (324, 330), (324, 331), (325, 326), (325, 332), (326, 327), (326, 333), (327, 328), (327, 334), (328, 329), (328, 335), (329, 330), (329, 336), (330, 337), (331, 332), (331, 337), (331, 338), (332, 333), (332, 339), (333, 334), (333, 340), (334, 335), (334, 341), (335, 336), (335, 342), (336, 337), (336, 343), (337, 344), (338, 339), (338, 344), (339, 340), (340, 341), (341, 342), (342, 343), (343, 344), (347, 348), (347, 353), (347, 354), (348, 349), (348, 355), (349, 350), (349, 356), (350, 351), (350, 357), (351, 352), (351, 358), (352, 353), (352, 359), (353, 360), (354, 355), (354, 360), (354, 361), (355, 356), (355, 362), (356, 357), (356, 363), (357, 358), (357, 364), (358, 359), (358, 365), (359, 360), (359, 366), (360, 367), (361, 362), (361, 367), (362, 363), (363, 364), (364, 365), (365, 366), (366, 367), (368, 369), (368, 370), (368, 374), (368, 380), (369, 370), (369, 371), (369, 382), (370, 373), (370, 375), (371, 372), (371, 373), (371, 384), (372, 373), (372, 377), (372, 383), (373, 379), (374, 375), (374, 376), (374, 386), (375, 376), (375, 379), (376, 378), (376, 387), (377, 378), (377, 379), (377, 389), (378, 379), (378, 391), (380, 381), (380, 382), (380, 386), (381, 382), (381, 385), (381, 388), (382, 384), (383, 384), (383, 385), (383, 389), (384, 385), (385, 390), (386, 387), (386, 388), (387, 388), (387, 391), (388, 390), (389, 390), (389, 391), (390, 391), (392, 393), (392, 394), (392, 395), (392, 398), (393, 394), (393, 400), (393, 404), (394, 396), (394, 405), (395, 396), (395, 397), (395, 401), (396, 397), (396, 408), (397, 402), (397, 409), (398, 399), (398, 400), (398, 401), (399, 400), (399, 403), (399, 413), (400, 412), (401, 402), (401, 403), (402, 403), (402, 411), (403, 490), (404, 405), (404, 406), (404, 412), (405, 406), (405, 408), (406, 407), (406, 489), (407, 408), (407, 409), (407, 410), (408, 409), (409, 411), (410, 411), (410, 489), (410, 490), (411, 490), (412, 413), (412, 489), (413, 489), (413, 490), (414, 415), (414, 417), (414, 419), (415, 416), (415, 421), (416, 417), (416, 420), (417, 418), (418, 419), (418, 420), (419, 421), (420, 421), (422, 423), (422, 425), (422, 427), (423, 424), (423, 429), (424, 425), (424, 428), (425, 426), (426, 427), (426, 428), (427, 429), (428, 429), (430, 431), (430, 432), (430, 436), (430, 442), (431, 432), (431, 433), (431, 444), (432, 435), (432, 437), (433, 434), (433, 435), (433, 446), (434, 435), (434, 439), (434, 445), (435, 441), (436, 437), (436, 438), (436, 448), (437, 438), (437, 441), (438, 440), (438, 449), (439, 440), (439, 441), (439, 451), (440, 441), (440, 453), (442, 443), (442, 444), (442, 448), (443, 444), (443, 447), (443, 450), (444, 446), (445, 446), (445, 447), (445, 451), (446, 447), (447, 452), (448, 449), (448, 450), (449, 450), (449, 453), (450, 452), (451, 452), (451, 453), (452, 453), (454, 455), (454, 456), (454, 457), (454, 460), (455, 456), (455, 462), (455, 515), (456, 458), (456, 517), (457, 458), (457, 459), (457, 463), (458, 459), (458, 520), (459, 464), (459, 519), (460, 461), (460, 462), (460, 463), (461, 462), (461, 523), (461, 524), (462, 522), (463, 464), (463, 524), (464, 524), (464, 527), (465, 466), (465, 467), (465, 471), (465, 477), (466, 467), (466, 468), (466, 479), (467, 470), (467, 472), (468, 469), (468, 470), (468, 481), (469, 470), (469, 474), (469, 480), (470, 476), (471, 472), (471, 473), (471, 483), (472, 473), (472, 476), (473, 475), (473, 484), (474, 475), (474, 476), (474, 486), (475, 476), (475, 488), (477, 478), (477, 479), (477, 483), (478, 479), (478, 482), (478, 485), (479, 481), (480, 481), (480, 482), (480, 486), (481, 482), (482, 487), (483, 484), (483, 485), (484, 485), (484, 488), (485, 487), (486, 487), (486, 488), (487, 488), (491, 492), (491, 493), (491, 497), (491, 503), (492, 493), (492, 494), (492, 505), (493, 496), (493, 498), (494, 495), (494, 496), (494, 507), (495, 496), (495, 500), (495, 506), (496, 502), (497, 498), (497, 499), (497, 509), (498, 499), (498, 502), (499, 501), (499, 510), (500, 501), (500, 502), (500, 512), (501, 502), (501, 514), (503, 504), (503, 505), (503, 509), (504, 505), (504, 508), (504, 511), (505, 507), (506, 507), (506, 508), (506, 512), (507, 508), (508, 513), (509, 510), (509, 511), (510, 511), (510, 514), (511, 513), (512, 513), (512, 514), (513, 514), (515, 516), (515, 517), (515, 522), (516, 517), (516, 518), (516, 521), (517, 520), (518, 519), (518, 520), (518, 525), (519, 520), (519, 527), (521, 522), (521, 523), (521, 525), (522, 523), (523, 526), (524, 526), (525, 526), (525, 527), (526, 527), (528, 529), (528, 530), (528, 534), (528, 537), (529, 530), (529, 531), (529, 539), (530, 533), (530, 535), (531, 532), (531, 533), (531, 541), (532, 533), (532, 540), (532, 548), (533, 547), (534, 535), (534, 536), (534, 543), (535, 536), (535, 547), (536, 544), (536, 546), (537, 538), (537, 539), (537, 543), (538, 539), (538, 542), (538, 545), (539, 541), (540, 541), (540, 542), (540, 549), (541, 542), (542, 551), (543, 544), (543, 545), (544, 545), (544, 550), (545, 551), (546, 547), (546, 548), (546, 550), (547, 548), (548, 549), (549, 550), (549, 551), (550, 551), (552, 553), (552, 554), (552, 558), (552, 564), (553, 554), (553, 555), (553, 566), (554, 557), (554, 559), (555, 556), (555, 557), (555, 568), (556, 557), (556, 561), (556, 567), (557, 563), (558, 559), (558, 560), (558, 570), (559, 560), (559, 563), (560, 562), (560, 571), (561, 562), (561, 563), (561, 573), (562, 563), (562, 575), (564, 565), (564, 566), (564, 570), (565, 566), (565, 569), (565, 572), (566, 568), (567, 568), (567, 569), (567, 573), (568, 569), (569, 574), (570, 571), (570, 572), (571, 572), (571, 575), (572, 574), (573, 574), (573, 575), (574, 575), (576, 577), (576, 578), (576, 579), (576, 583), (577, 578), (577, 581), (577, 592), (578, 586), (578, 591), (579, 580), (579, 581), (579, 582), (580, 581), (580, 590), (580, 619), (581, 589), (582, 583), (582, 585), (582, 619), (583, 584), (583, 586), (584, 585), (584, 586), (584, 588), (585, 593), (585, 619), (586, 587), (587, 588), (587, 591), (587, 618), (588, 593), (588, 618), (589, 590), (589, 592), (589, 623), (590, 621), (590, 623), (591, 592), (591, 622), (592, 622), (593, 620), (593, 621), (594, 595), (594, 596), (594, 600), (594, 606), (595, 596), (595, 597), (595, 608), (596, 599), (596, 601), (597, 598), (597, 599), (597, 610), (598, 599), (598, 603), (598, 609), (599, 605), (600, 601), (600, 602), (600, 612), (601, 602), (601, 605), (602, 604), (602, 613), (603, 604), (603, 605), (603, 615), (604, 605), (604, 617), (606, 607), (606, 608), (606, 612), (607, 608), (607, 611), (607, 614), (608, 610), (609, 610), (609, 611), (609, 615), (610, 611), (611, 616), (612, 613), (612, 614), (613, 614), (613, 617), (614, 616), (615, 616), (615, 617), (616, 617), (618, 620), (618, 622), (619, 621), (620, 621), (620, 623), (622, 623)])
me_forest_ruin.attributes.new('sharp_edge', 'BOOLEAN', 'EDGE').data.foreach_set('value', [ (min(e.vertices), max(e.vertices)) in _k for e in me_forest_ruin.edges])
me_forest_ruin.materials.append(mat_vg_moss_grass)
me_forest_ruin.materials.append(mat_vg_ivy_grass)
me_forest_ruin.materials.append(mat_vg_f_cliff2_rock)
me_forest_ruin.materials.append(mat_vg_f_cliff3_cobblestone)
me_forest_ruin.materials.append(mat_vg_f_cliff4_sandstone)
me_forest_ruin.update()

# ---- objects
ob_forest_ruin = bpy.data.objects.new('forest_ruin', me_forest_ruin)

# ---- transforms, parenting, visibility, modifiers, constraints
ob_forest_ruin.location = (0.0, 0.0, 0.0)

# ---- collection membership
scene.collection.objects.link(ob_forest_ruin)

# ---- scene / render settings (as saved in the file)
scene.frame_start = 1; scene.frame_end = 250; scene.frame_set(1)
scene.render.engine = 'CYCLES'
scene.render.resolution_x = 420
scene.render.resolution_y = 420
scene.render.bake_bias = 0.0
scene.render.bake_samples = 0
scene.render.compositor_device = 'GPU'
scene.cycles.samples = 24
scene.cycles.adaptive_threshold = 0.05
scene.cycles.max_bounces = 4
scene.cycles.diffuse_bounces = 2
scene.cycles.glossy_bounces = 2
scene.cycles.transmission_bounces = 2
scene.cycles.transparent_max_bounces = 4
scene.eevee.taa_render_samples = 48
scene.eevee.use_volume_custom_range = False
scene.eevee.fast_gi_thickness_near = 0.1
scene.eevee.fast_gi_thickness_far = 0.0
scene.eevee.ray_tracing_options.screen_trace_thickness = 0.1
scene.view_settings.view_transform = 'Standard'
bpy.context.view_layer.update()

# ---- added for rendering (the .blend has no active camera): camera
cam_auto = bpy.data.cameras.new('AutoCamera')
cam_auto.lens = 50.0
cam_auto.sensor_width = 36.0
cam_auto.clip_end = 1000.0
ob_auto_camera = bpy.data.objects.new('AutoCamera', cam_auto)
scene.collection.objects.link(ob_auto_camera)
ob_auto_camera.location = (55.9436, -67.1323, 61.7549)
ob_auto_camera.rotation_euler = (1.09748, -7.21219e-08, 0.694738)
scene.camera = ob_auto_camera
bpy.context.view_layer.update()
